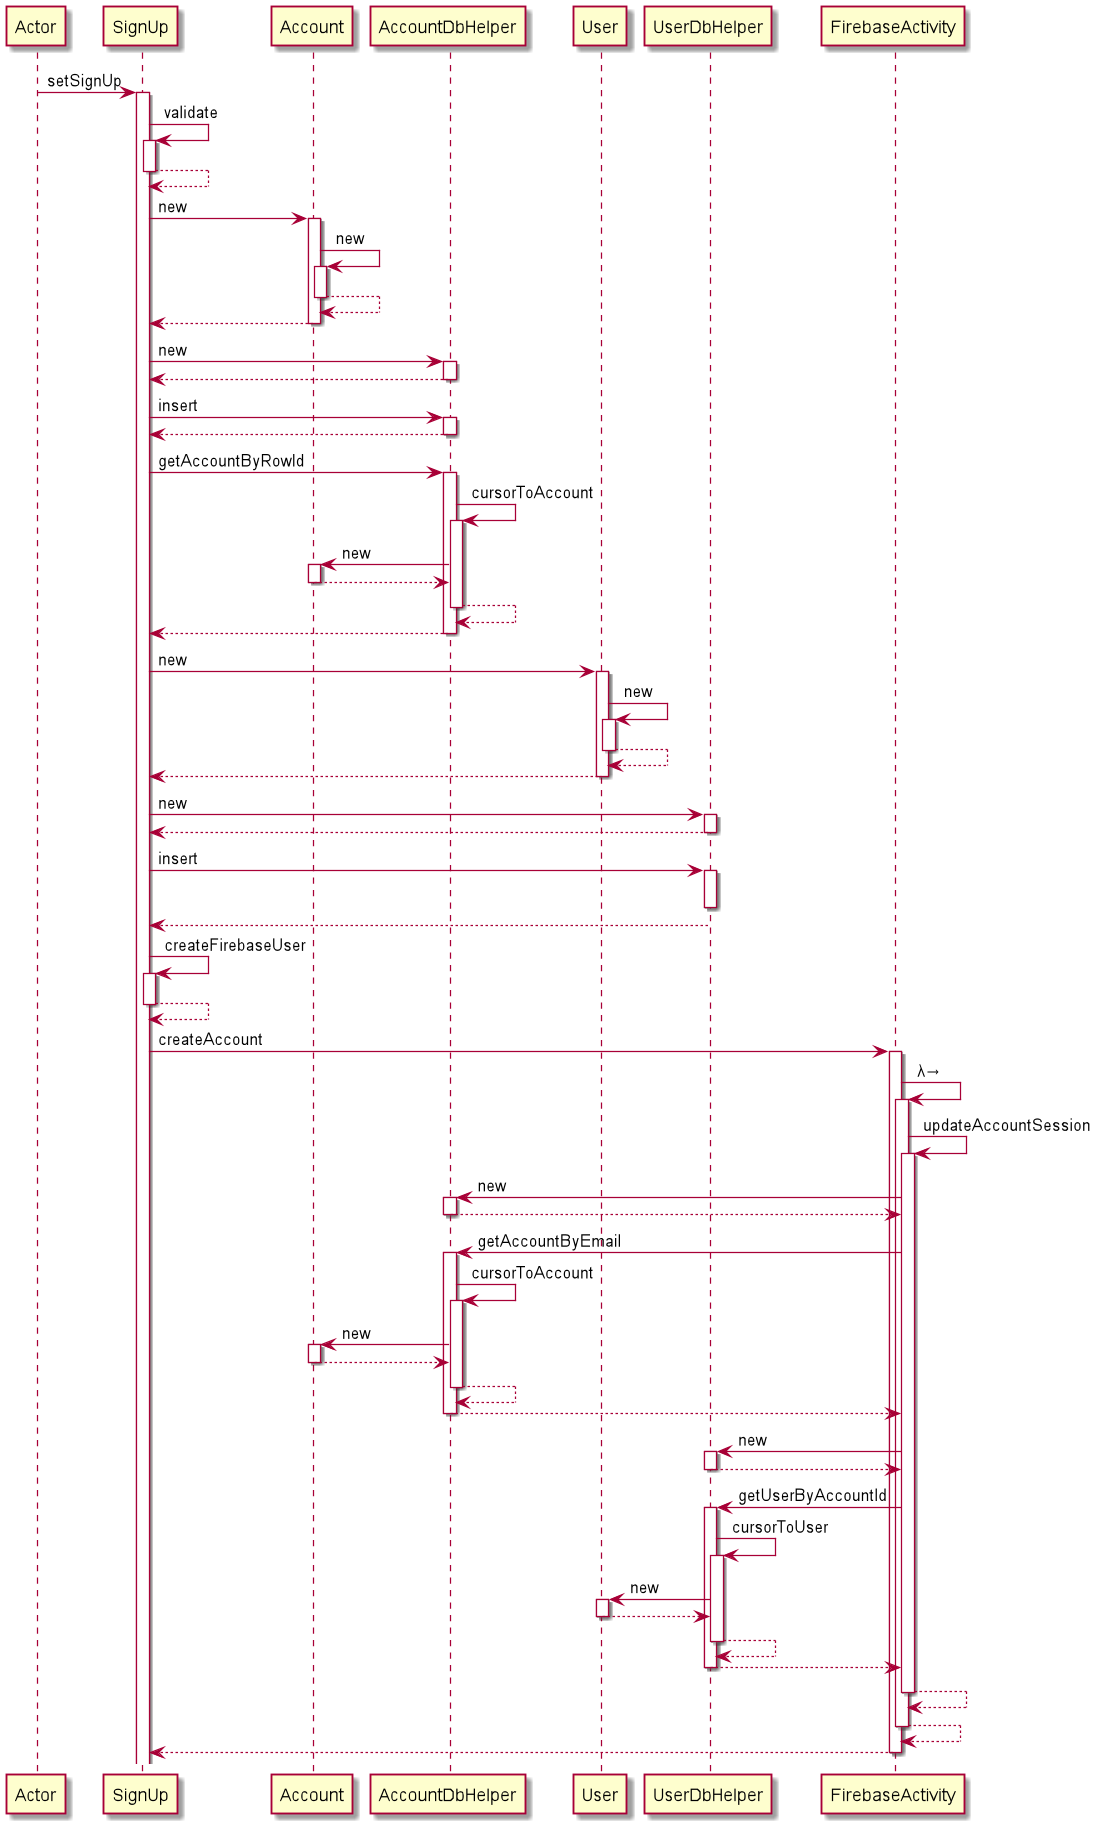

The diagram above was rendered by PlantUML. Its source (embedded in the PNG):
@startuml
participant Actor
Actor -> SignUp : setSignUp
activate SignUp
SignUp -> SignUp : validate
activate SignUp
SignUp --> SignUp
deactivate SignUp
SignUp -> Account : new
activate Account
Account -> Account : new
activate Account
Account --> Account
deactivate Account
Account --> SignUp
deactivate Account
SignUp -> AccountDbHelper : new
activate AccountDbHelper
AccountDbHelper --> SignUp
deactivate AccountDbHelper
SignUp -> AccountDbHelper : insert
activate AccountDbHelper
AccountDbHelper --> SignUp
deactivate AccountDbHelper
SignUp -> AccountDbHelper : getAccountByRowId
activate AccountDbHelper
AccountDbHelper -> AccountDbHelper : cursorToAccount
activate AccountDbHelper
AccountDbHelper -> Account : new
activate Account
Account --> AccountDbHelper
deactivate Account
AccountDbHelper --> AccountDbHelper
deactivate AccountDbHelper
AccountDbHelper --> SignUp
deactivate AccountDbHelper
SignUp -> User : new
activate User
User -> User : new
activate User
User --> User
deactivate User
User --> SignUp
deactivate User
SignUp -> UserDbHelper : new
activate UserDbHelper
UserDbHelper --> SignUp
deactivate UserDbHelper
SignUp -> UserDbHelper : insert
activate UserDbHelper
deactivate UserDbHelper
UserDbHelper --> SignUp
deactivate UserDbHelper
SignUp -> SignUp : createFirebaseUser
activate SignUp
SignUp --> SignUp
deactivate SignUp
SignUp -> FirebaseActivity : createAccount
activate FirebaseActivity
FirebaseActivity -> FirebaseActivity : λ→
activate FirebaseActivity
FirebaseActivity -> FirebaseActivity : updateAccountSession
activate FirebaseActivity
FirebaseActivity -> AccountDbHelper : new
activate AccountDbHelper
AccountDbHelper --> FirebaseActivity
deactivate AccountDbHelper
FirebaseActivity -> AccountDbHelper : getAccountByEmail
activate AccountDbHelper
AccountDbHelper -> AccountDbHelper : cursorToAccount
activate AccountDbHelper
AccountDbHelper -> Account : new
activate Account
Account --> AccountDbHelper
deactivate Account
AccountDbHelper --> AccountDbHelper
deactivate AccountDbHelper
AccountDbHelper --> FirebaseActivity
deactivate AccountDbHelper
FirebaseActivity -> UserDbHelper : new
activate UserDbHelper
UserDbHelper --> FirebaseActivity
deactivate UserDbHelper
FirebaseActivity -> UserDbHelper : getUserByAccountId
activate UserDbHelper
UserDbHelper -> UserDbHelper : cursorToUser
activate UserDbHelper
UserDbHelper -> User : new
activate User
User --> UserDbHelper
deactivate User
UserDbHelper --> UserDbHelper
deactivate UserDbHelper
UserDbHelper --> FirebaseActivity
deactivate UserDbHelper
FirebaseActivity --> FirebaseActivity
deactivate FirebaseActivity
FirebaseActivity --> FirebaseActivity
deactivate FirebaseActivity
return
@enduml